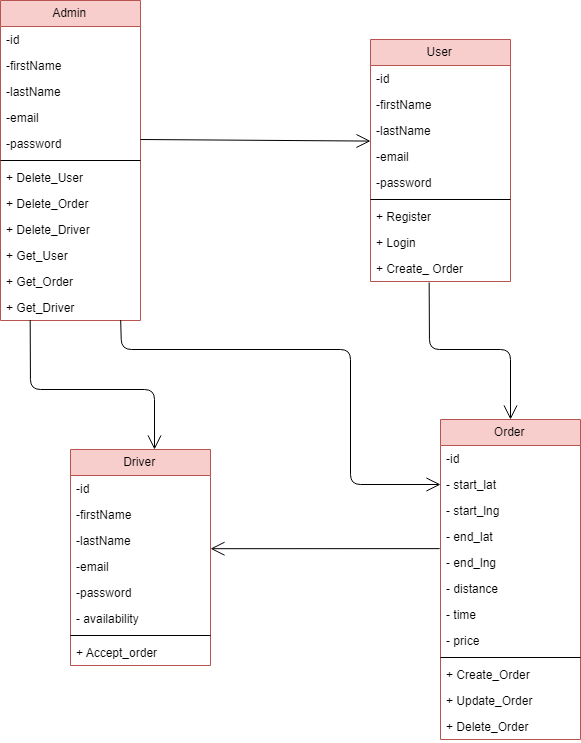

The diagram above was exported from draw.io. Its source (the exported page's mxGraphModel, read from the mxfile embedded in the PNG):
<mxGraphModel dx="1423" dy="552" grid="1" gridSize="10" guides="1" tooltips="1" connect="1" arrows="1" fold="1" page="1" pageScale="1" pageWidth="850" pageHeight="1100" math="0" shadow="0">
  <root>
    <mxCell id="0" />
    <mxCell id="1" parent="0" />
    <mxCell id="kCxKqhV-yOI1MkOFLN3A-1" value="Admin" style="swimlane;fontStyle=0;childLayout=stackLayout;horizontal=1;startSize=26;fillColor=#f8cecc;horizontalStack=0;resizeParent=1;resizeParentMax=0;resizeLast=0;collapsible=1;marginBottom=0;strokeColor=#b85450;" vertex="1" parent="1">
      <mxGeometry x="130" y="211" width="140" height="320" as="geometry" />
    </mxCell>
    <mxCell id="kCxKqhV-yOI1MkOFLN3A-4" value="-id" style="text;strokeColor=none;fillColor=none;align=left;verticalAlign=top;spacingLeft=4;spacingRight=4;overflow=hidden;rotatable=0;points=[[0,0.5],[1,0.5]];portConstraint=eastwest;" vertex="1" parent="kCxKqhV-yOI1MkOFLN3A-1">
      <mxGeometry y="26" width="140" height="26" as="geometry" />
    </mxCell>
    <mxCell id="kCxKqhV-yOI1MkOFLN3A-2" value="-firstName" style="text;align=left;verticalAlign=top;spacingLeft=4;spacingRight=4;overflow=hidden;rotatable=0;points=[[0,0.5],[1,0.5]];portConstraint=eastwest;" vertex="1" parent="kCxKqhV-yOI1MkOFLN3A-1">
      <mxGeometry y="52" width="140" height="26" as="geometry" />
    </mxCell>
    <mxCell id="kCxKqhV-yOI1MkOFLN3A-3" value="-lastName" style="text;strokeColor=none;fillColor=none;align=left;verticalAlign=top;spacingLeft=4;spacingRight=4;overflow=hidden;rotatable=0;points=[[0,0.5],[1,0.5]];portConstraint=eastwest;" vertex="1" parent="kCxKqhV-yOI1MkOFLN3A-1">
      <mxGeometry y="78" width="140" height="26" as="geometry" />
    </mxCell>
    <mxCell id="kCxKqhV-yOI1MkOFLN3A-6" value="-email" style="text;strokeColor=none;fillColor=none;align=left;verticalAlign=top;spacingLeft=4;spacingRight=4;overflow=hidden;rotatable=0;points=[[0,0.5],[1,0.5]];portConstraint=eastwest;" vertex="1" parent="kCxKqhV-yOI1MkOFLN3A-1">
      <mxGeometry y="104" width="140" height="26" as="geometry" />
    </mxCell>
    <mxCell id="kCxKqhV-yOI1MkOFLN3A-5" value="-password" style="text;strokeColor=none;fillColor=none;align=left;verticalAlign=top;spacingLeft=4;spacingRight=4;overflow=hidden;rotatable=0;points=[[0,0.5],[1,0.5]];portConstraint=eastwest;" vertex="1" parent="kCxKqhV-yOI1MkOFLN3A-1">
      <mxGeometry y="130" width="140" height="26" as="geometry" />
    </mxCell>
    <mxCell id="kCxKqhV-yOI1MkOFLN3A-41" value="" style="line;strokeWidth=1;fillColor=none;align=left;verticalAlign=middle;spacingTop=-1;spacingLeft=3;spacingRight=3;rotatable=0;labelPosition=right;points=[];portConstraint=eastwest;" vertex="1" parent="kCxKqhV-yOI1MkOFLN3A-1">
      <mxGeometry y="156" width="140" height="8" as="geometry" />
    </mxCell>
    <mxCell id="kCxKqhV-yOI1MkOFLN3A-7" value="+ Delete_User" style="text;strokeColor=none;fillColor=none;align=left;verticalAlign=top;spacingLeft=4;spacingRight=4;overflow=hidden;rotatable=0;points=[[0,0.5],[1,0.5]];portConstraint=eastwest;" vertex="1" parent="kCxKqhV-yOI1MkOFLN3A-1">
      <mxGeometry y="164" width="140" height="26" as="geometry" />
    </mxCell>
    <mxCell id="kCxKqhV-yOI1MkOFLN3A-9" value="+ Delete_Order" style="text;strokeColor=none;fillColor=none;align=left;verticalAlign=top;spacingLeft=4;spacingRight=4;overflow=hidden;rotatable=0;points=[[0,0.5],[1,0.5]];portConstraint=eastwest;" vertex="1" parent="kCxKqhV-yOI1MkOFLN3A-1">
      <mxGeometry y="190" width="140" height="26" as="geometry" />
    </mxCell>
    <mxCell id="kCxKqhV-yOI1MkOFLN3A-10" value="+ Delete_Driver" style="text;strokeColor=none;fillColor=none;align=left;verticalAlign=top;spacingLeft=4;spacingRight=4;overflow=hidden;rotatable=0;points=[[0,0.5],[1,0.5]];portConstraint=eastwest;" vertex="1" parent="kCxKqhV-yOI1MkOFLN3A-1">
      <mxGeometry y="216" width="140" height="26" as="geometry" />
    </mxCell>
    <mxCell id="kCxKqhV-yOI1MkOFLN3A-8" value="+ Get_User" style="text;strokeColor=none;fillColor=none;align=left;verticalAlign=top;spacingLeft=4;spacingRight=4;overflow=hidden;rotatable=0;points=[[0,0.5],[1,0.5]];portConstraint=eastwest;" vertex="1" parent="kCxKqhV-yOI1MkOFLN3A-1">
      <mxGeometry y="242" width="140" height="26" as="geometry" />
    </mxCell>
    <mxCell id="kCxKqhV-yOI1MkOFLN3A-48" value="+ Get_Order" style="text;strokeColor=none;fillColor=none;align=left;verticalAlign=top;spacingLeft=4;spacingRight=4;overflow=hidden;rotatable=0;points=[[0,0.5],[1,0.5]];portConstraint=eastwest;" vertex="1" parent="kCxKqhV-yOI1MkOFLN3A-1">
      <mxGeometry y="268" width="140" height="26" as="geometry" />
    </mxCell>
    <mxCell id="kCxKqhV-yOI1MkOFLN3A-49" value="+ Get_Driver" style="text;strokeColor=none;fillColor=none;align=left;verticalAlign=top;spacingLeft=4;spacingRight=4;overflow=hidden;rotatable=0;points=[[0,0.5],[1,0.5]];portConstraint=eastwest;" vertex="1" parent="kCxKqhV-yOI1MkOFLN3A-1">
      <mxGeometry y="294" width="140" height="26" as="geometry" />
    </mxCell>
    <mxCell id="kCxKqhV-yOI1MkOFLN3A-11" value="User" style="swimlane;fontStyle=0;childLayout=stackLayout;horizontal=1;startSize=26;fillColor=#f8cecc;horizontalStack=0;resizeParent=1;resizeParentMax=0;resizeLast=0;collapsible=1;marginBottom=0;strokeColor=#b85450;" vertex="1" parent="1">
      <mxGeometry x="500" y="250" width="140" height="242" as="geometry" />
    </mxCell>
    <mxCell id="kCxKqhV-yOI1MkOFLN3A-12" value="-id" style="text;strokeColor=none;fillColor=none;align=left;verticalAlign=top;spacingLeft=4;spacingRight=4;overflow=hidden;rotatable=0;points=[[0,0.5],[1,0.5]];portConstraint=eastwest;" vertex="1" parent="kCxKqhV-yOI1MkOFLN3A-11">
      <mxGeometry y="26" width="140" height="26" as="geometry" />
    </mxCell>
    <mxCell id="kCxKqhV-yOI1MkOFLN3A-13" value="-firstName" style="text;align=left;verticalAlign=top;spacingLeft=4;spacingRight=4;overflow=hidden;rotatable=0;points=[[0,0.5],[1,0.5]];portConstraint=eastwest;" vertex="1" parent="kCxKqhV-yOI1MkOFLN3A-11">
      <mxGeometry y="52" width="140" height="26" as="geometry" />
    </mxCell>
    <mxCell id="kCxKqhV-yOI1MkOFLN3A-14" value="-lastName" style="text;strokeColor=none;fillColor=none;align=left;verticalAlign=top;spacingLeft=4;spacingRight=4;overflow=hidden;rotatable=0;points=[[0,0.5],[1,0.5]];portConstraint=eastwest;" vertex="1" parent="kCxKqhV-yOI1MkOFLN3A-11">
      <mxGeometry y="78" width="140" height="26" as="geometry" />
    </mxCell>
    <mxCell id="kCxKqhV-yOI1MkOFLN3A-15" value="-email" style="text;strokeColor=none;fillColor=none;align=left;verticalAlign=top;spacingLeft=4;spacingRight=4;overflow=hidden;rotatable=0;points=[[0,0.5],[1,0.5]];portConstraint=eastwest;" vertex="1" parent="kCxKqhV-yOI1MkOFLN3A-11">
      <mxGeometry y="104" width="140" height="26" as="geometry" />
    </mxCell>
    <mxCell id="kCxKqhV-yOI1MkOFLN3A-16" value="-password" style="text;strokeColor=none;fillColor=none;align=left;verticalAlign=top;spacingLeft=4;spacingRight=4;overflow=hidden;rotatable=0;points=[[0,0.5],[1,0.5]];portConstraint=eastwest;" vertex="1" parent="kCxKqhV-yOI1MkOFLN3A-11">
      <mxGeometry y="130" width="140" height="26" as="geometry" />
    </mxCell>
    <mxCell id="kCxKqhV-yOI1MkOFLN3A-47" value="" style="line;strokeWidth=1;fillColor=none;align=left;verticalAlign=middle;spacingTop=-1;spacingLeft=3;spacingRight=3;rotatable=0;labelPosition=right;points=[];portConstraint=eastwest;" vertex="1" parent="kCxKqhV-yOI1MkOFLN3A-11">
      <mxGeometry y="156" width="140" height="8" as="geometry" />
    </mxCell>
    <mxCell id="kCxKqhV-yOI1MkOFLN3A-17" value="+ Register" style="text;strokeColor=none;fillColor=none;align=left;verticalAlign=top;spacingLeft=4;spacingRight=4;overflow=hidden;rotatable=0;points=[[0,0.5],[1,0.5]];portConstraint=eastwest;" vertex="1" parent="kCxKqhV-yOI1MkOFLN3A-11">
      <mxGeometry y="164" width="140" height="26" as="geometry" />
    </mxCell>
    <mxCell id="kCxKqhV-yOI1MkOFLN3A-18" value="+ Login" style="text;strokeColor=none;fillColor=none;align=left;verticalAlign=top;spacingLeft=4;spacingRight=4;overflow=hidden;rotatable=0;points=[[0,0.5],[1,0.5]];portConstraint=eastwest;" vertex="1" parent="kCxKqhV-yOI1MkOFLN3A-11">
      <mxGeometry y="190" width="140" height="26" as="geometry" />
    </mxCell>
    <mxCell id="kCxKqhV-yOI1MkOFLN3A-19" value="+ Create_ Order" style="text;strokeColor=none;fillColor=none;align=left;verticalAlign=top;spacingLeft=4;spacingRight=4;overflow=hidden;rotatable=0;points=[[0,0.5],[1,0.5]];portConstraint=eastwest;" vertex="1" parent="kCxKqhV-yOI1MkOFLN3A-11">
      <mxGeometry y="216" width="140" height="26" as="geometry" />
    </mxCell>
    <mxCell id="kCxKqhV-yOI1MkOFLN3A-21" value="Driver" style="swimlane;fontStyle=0;childLayout=stackLayout;horizontal=1;startSize=26;fillColor=#f8cecc;horizontalStack=0;resizeParent=1;resizeParentMax=0;resizeLast=0;collapsible=1;marginBottom=0;strokeColor=#b85450;" vertex="1" parent="1">
      <mxGeometry x="200" y="660" width="140" height="216" as="geometry" />
    </mxCell>
    <mxCell id="kCxKqhV-yOI1MkOFLN3A-22" value="-id" style="text;strokeColor=none;fillColor=none;align=left;verticalAlign=top;spacingLeft=4;spacingRight=4;overflow=hidden;rotatable=0;points=[[0,0.5],[1,0.5]];portConstraint=eastwest;" vertex="1" parent="kCxKqhV-yOI1MkOFLN3A-21">
      <mxGeometry y="26" width="140" height="26" as="geometry" />
    </mxCell>
    <mxCell id="kCxKqhV-yOI1MkOFLN3A-23" value="-firstName" style="text;align=left;verticalAlign=top;spacingLeft=4;spacingRight=4;overflow=hidden;rotatable=0;points=[[0,0.5],[1,0.5]];portConstraint=eastwest;" vertex="1" parent="kCxKqhV-yOI1MkOFLN3A-21">
      <mxGeometry y="52" width="140" height="26" as="geometry" />
    </mxCell>
    <mxCell id="kCxKqhV-yOI1MkOFLN3A-24" value="-lastName" style="text;strokeColor=none;fillColor=none;align=left;verticalAlign=top;spacingLeft=4;spacingRight=4;overflow=hidden;rotatable=0;points=[[0,0.5],[1,0.5]];portConstraint=eastwest;" vertex="1" parent="kCxKqhV-yOI1MkOFLN3A-21">
      <mxGeometry y="78" width="140" height="26" as="geometry" />
    </mxCell>
    <mxCell id="kCxKqhV-yOI1MkOFLN3A-25" value="-email" style="text;strokeColor=none;fillColor=none;align=left;verticalAlign=top;spacingLeft=4;spacingRight=4;overflow=hidden;rotatable=0;points=[[0,0.5],[1,0.5]];portConstraint=eastwest;" vertex="1" parent="kCxKqhV-yOI1MkOFLN3A-21">
      <mxGeometry y="104" width="140" height="26" as="geometry" />
    </mxCell>
    <mxCell id="kCxKqhV-yOI1MkOFLN3A-26" value="-password" style="text;strokeColor=none;fillColor=none;align=left;verticalAlign=top;spacingLeft=4;spacingRight=4;overflow=hidden;rotatable=0;points=[[0,0.5],[1,0.5]];portConstraint=eastwest;" vertex="1" parent="kCxKqhV-yOI1MkOFLN3A-21">
      <mxGeometry y="130" width="140" height="26" as="geometry" />
    </mxCell>
    <mxCell id="kCxKqhV-yOI1MkOFLN3A-27" value="- availability" style="text;strokeColor=none;fillColor=none;align=left;verticalAlign=top;spacingLeft=4;spacingRight=4;overflow=hidden;rotatable=0;points=[[0,0.5],[1,0.5]];portConstraint=eastwest;" vertex="1" parent="kCxKqhV-yOI1MkOFLN3A-21">
      <mxGeometry y="156" width="140" height="26" as="geometry" />
    </mxCell>
    <mxCell id="kCxKqhV-yOI1MkOFLN3A-46" value="" style="line;strokeWidth=1;fillColor=none;align=left;verticalAlign=middle;spacingTop=-1;spacingLeft=3;spacingRight=3;rotatable=0;labelPosition=right;points=[];portConstraint=eastwest;" vertex="1" parent="kCxKqhV-yOI1MkOFLN3A-21">
      <mxGeometry y="182" width="140" height="8" as="geometry" />
    </mxCell>
    <mxCell id="kCxKqhV-yOI1MkOFLN3A-28" value="+ Accept_order" style="text;strokeColor=none;fillColor=none;align=left;verticalAlign=top;spacingLeft=4;spacingRight=4;overflow=hidden;rotatable=0;points=[[0,0.5],[1,0.5]];portConstraint=eastwest;" vertex="1" parent="kCxKqhV-yOI1MkOFLN3A-21">
      <mxGeometry y="190" width="140" height="26" as="geometry" />
    </mxCell>
    <mxCell id="kCxKqhV-yOI1MkOFLN3A-31" value="Order" style="swimlane;fontStyle=0;childLayout=stackLayout;horizontal=1;startSize=26;fillColor=#f8cecc;horizontalStack=0;resizeParent=1;resizeParentMax=0;resizeLast=0;collapsible=1;marginBottom=0;strokeColor=#b85450;" vertex="1" parent="1">
      <mxGeometry x="570" y="630" width="140" height="320" as="geometry" />
    </mxCell>
    <mxCell id="kCxKqhV-yOI1MkOFLN3A-32" value="-id" style="text;strokeColor=none;fillColor=none;align=left;verticalAlign=top;spacingLeft=4;spacingRight=4;overflow=hidden;rotatable=0;points=[[0,0.5],[1,0.5]];portConstraint=eastwest;" vertex="1" parent="kCxKqhV-yOI1MkOFLN3A-31">
      <mxGeometry y="26" width="140" height="26" as="geometry" />
    </mxCell>
    <mxCell id="kCxKqhV-yOI1MkOFLN3A-33" value="- start_lat" style="text;align=left;verticalAlign=top;spacingLeft=4;spacingRight=4;overflow=hidden;rotatable=0;points=[[0,0.5],[1,0.5]];portConstraint=eastwest;" vertex="1" parent="kCxKqhV-yOI1MkOFLN3A-31">
      <mxGeometry y="52" width="140" height="26" as="geometry" />
    </mxCell>
    <mxCell id="kCxKqhV-yOI1MkOFLN3A-34" value="- start_lng" style="text;strokeColor=none;fillColor=none;align=left;verticalAlign=top;spacingLeft=4;spacingRight=4;overflow=hidden;rotatable=0;points=[[0,0.5],[1,0.5]];portConstraint=eastwest;" vertex="1" parent="kCxKqhV-yOI1MkOFLN3A-31">
      <mxGeometry y="78" width="140" height="26" as="geometry" />
    </mxCell>
    <mxCell id="kCxKqhV-yOI1MkOFLN3A-35" value="- end_lat" style="text;strokeColor=none;fillColor=none;align=left;verticalAlign=top;spacingLeft=4;spacingRight=4;overflow=hidden;rotatable=0;points=[[0,0.5],[1,0.5]];portConstraint=eastwest;" vertex="1" parent="kCxKqhV-yOI1MkOFLN3A-31">
      <mxGeometry y="104" width="140" height="26" as="geometry" />
    </mxCell>
    <mxCell id="kCxKqhV-yOI1MkOFLN3A-36" value="- end_lng" style="text;strokeColor=none;fillColor=none;align=left;verticalAlign=top;spacingLeft=4;spacingRight=4;overflow=hidden;rotatable=0;points=[[0,0.5],[1,0.5]];portConstraint=eastwest;" vertex="1" parent="kCxKqhV-yOI1MkOFLN3A-31">
      <mxGeometry y="130" width="140" height="26" as="geometry" />
    </mxCell>
    <mxCell id="kCxKqhV-yOI1MkOFLN3A-42" value="- distance" style="text;strokeColor=none;fillColor=none;align=left;verticalAlign=top;spacingLeft=4;spacingRight=4;overflow=hidden;rotatable=0;points=[[0,0.5],[1,0.5]];portConstraint=eastwest;" vertex="1" parent="kCxKqhV-yOI1MkOFLN3A-31">
      <mxGeometry y="156" width="140" height="26" as="geometry" />
    </mxCell>
    <mxCell id="kCxKqhV-yOI1MkOFLN3A-43" value="- time" style="text;strokeColor=none;fillColor=none;align=left;verticalAlign=top;spacingLeft=4;spacingRight=4;overflow=hidden;rotatable=0;points=[[0,0.5],[1,0.5]];portConstraint=eastwest;" vertex="1" parent="kCxKqhV-yOI1MkOFLN3A-31">
      <mxGeometry y="182" width="140" height="26" as="geometry" />
    </mxCell>
    <mxCell id="kCxKqhV-yOI1MkOFLN3A-44" value="- price" style="text;strokeColor=none;fillColor=none;align=left;verticalAlign=top;spacingLeft=4;spacingRight=4;overflow=hidden;rotatable=0;points=[[0,0.5],[1,0.5]];portConstraint=eastwest;" vertex="1" parent="kCxKqhV-yOI1MkOFLN3A-31">
      <mxGeometry y="208" width="140" height="26" as="geometry" />
    </mxCell>
    <mxCell id="kCxKqhV-yOI1MkOFLN3A-45" value="" style="line;strokeWidth=1;fillColor=none;align=left;verticalAlign=middle;spacingTop=-1;spacingLeft=3;spacingRight=3;rotatable=0;labelPosition=right;points=[];portConstraint=eastwest;" vertex="1" parent="kCxKqhV-yOI1MkOFLN3A-31">
      <mxGeometry y="234" width="140" height="8" as="geometry" />
    </mxCell>
    <mxCell id="kCxKqhV-yOI1MkOFLN3A-37" value="+ Create_Order" style="text;strokeColor=none;fillColor=none;align=left;verticalAlign=top;spacingLeft=4;spacingRight=4;overflow=hidden;rotatable=0;points=[[0,0.5],[1,0.5]];portConstraint=eastwest;" vertex="1" parent="kCxKqhV-yOI1MkOFLN3A-31">
      <mxGeometry y="242" width="140" height="26" as="geometry" />
    </mxCell>
    <mxCell id="kCxKqhV-yOI1MkOFLN3A-38" value="+ Update_Order" style="text;strokeColor=none;fillColor=none;align=left;verticalAlign=top;spacingLeft=4;spacingRight=4;overflow=hidden;rotatable=0;points=[[0,0.5],[1,0.5]];portConstraint=eastwest;" vertex="1" parent="kCxKqhV-yOI1MkOFLN3A-31">
      <mxGeometry y="268" width="140" height="26" as="geometry" />
    </mxCell>
    <mxCell id="kCxKqhV-yOI1MkOFLN3A-39" value="+ Delete_Order" style="text;strokeColor=none;fillColor=none;align=left;verticalAlign=top;spacingLeft=4;spacingRight=4;overflow=hidden;rotatable=0;points=[[0,0.5],[1,0.5]];portConstraint=eastwest;" vertex="1" parent="kCxKqhV-yOI1MkOFLN3A-31">
      <mxGeometry y="294" width="140" height="26" as="geometry" />
    </mxCell>
    <mxCell id="kCxKqhV-yOI1MkOFLN3A-53" value="" style="endArrow=open;endFill=1;endSize=12;html=1;entryX=0;entryY=0.907;entryDx=0;entryDy=0;entryPerimeter=0;" edge="1" parent="1" target="kCxKqhV-yOI1MkOFLN3A-14">
      <mxGeometry width="160" relative="1" as="geometry">
        <mxPoint x="270" y="350" as="sourcePoint" />
        <mxPoint x="480" y="380" as="targetPoint" />
      </mxGeometry>
    </mxCell>
    <mxCell id="kCxKqhV-yOI1MkOFLN3A-54" value="" style="endArrow=open;endFill=1;endSize=12;html=1;exitX=0.212;exitY=0.984;exitDx=0;exitDy=0;exitPerimeter=0;entryX=0.6;entryY=0;entryDx=0;entryDy=0;entryPerimeter=0;" edge="1" parent="1" source="kCxKqhV-yOI1MkOFLN3A-49" target="kCxKqhV-yOI1MkOFLN3A-21">
      <mxGeometry width="160" relative="1" as="geometry">
        <mxPoint x="280" y="359.9999999999999" as="sourcePoint" />
        <mxPoint x="284" y="650" as="targetPoint" />
        <Array as="points">
          <mxPoint x="160" y="600" />
          <mxPoint x="284" y="600" />
        </Array>
      </mxGeometry>
    </mxCell>
    <mxCell id="kCxKqhV-yOI1MkOFLN3A-55" value="" style="endArrow=open;endFill=1;endSize=12;html=1;exitX=-0.006;exitY=0.967;exitDx=0;exitDy=0;entryX=1;entryY=0.815;entryDx=0;entryDy=0;entryPerimeter=0;exitPerimeter=0;" edge="1" parent="1" source="kCxKqhV-yOI1MkOFLN3A-35" target="kCxKqhV-yOI1MkOFLN3A-24">
      <mxGeometry width="160" relative="1" as="geometry">
        <mxPoint x="238.55999999999995" y="544.146" as="sourcePoint" />
        <mxPoint x="294" y="670" as="targetPoint" />
        <Array as="points" />
      </mxGeometry>
    </mxCell>
    <mxCell id="kCxKqhV-yOI1MkOFLN3A-57" value="" style="endArrow=open;endFill=1;endSize=12;html=1;entryX=0.5;entryY=0;entryDx=0;entryDy=0;exitX=0.419;exitY=1.038;exitDx=0;exitDy=0;exitPerimeter=0;" edge="1" parent="1" source="kCxKqhV-yOI1MkOFLN3A-19" target="kCxKqhV-yOI1MkOFLN3A-31">
      <mxGeometry width="160" relative="1" as="geometry">
        <mxPoint x="540" y="540" as="sourcePoint" />
        <mxPoint x="700" y="540" as="targetPoint" />
        <Array as="points">
          <mxPoint x="559" y="560" />
          <mxPoint x="640" y="560" />
        </Array>
      </mxGeometry>
    </mxCell>
    <mxCell id="kCxKqhV-yOI1MkOFLN3A-58" value="" style="endArrow=open;endFill=1;endSize=12;html=1;exitX=0.212;exitY=0.984;exitDx=0;exitDy=0;exitPerimeter=0;entryX=0;entryY=0.5;entryDx=0;entryDy=0;" edge="1" parent="1" target="kCxKqhV-yOI1MkOFLN3A-33">
      <mxGeometry width="160" relative="1" as="geometry">
        <mxPoint x="250.18000000000006" y="530.5840000000001" as="sourcePoint" />
        <mxPoint x="374.5000000000002" y="660" as="targetPoint" />
        <Array as="points">
          <mxPoint x="251" y="560" />
          <mxPoint x="480" y="560" />
          <mxPoint x="480" y="695" />
        </Array>
      </mxGeometry>
    </mxCell>
  </root>
</mxGraphModel>